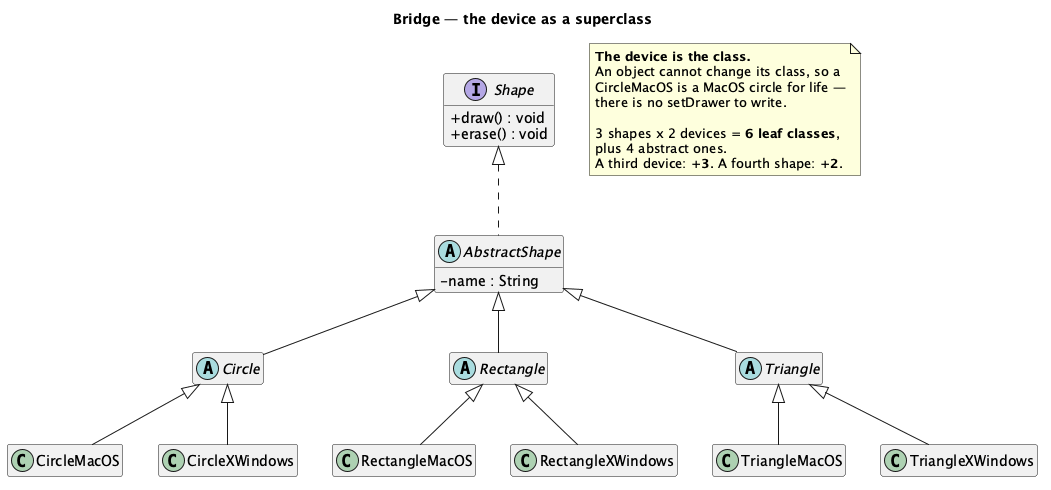

The diagram above was rendered by PlantUML. Its source (embedded in the PNG):
@startuml "Bridge - Shape (Problem) - Class Diagram"
skinparam classAttributeIconSize 0
hide empty members
title Bridge — the device as a superclass


interface Shape {
  + draw() : void
  + erase() : void
}

abstract class AbstractShape {
  - name : String
}

abstract class Circle
abstract class Rectangle
abstract class Triangle

class CircleMacOS
class CircleXWindows
class RectangleMacOS
class RectangleXWindows
class TriangleMacOS
class TriangleXWindows

Shape <|.. AbstractShape
AbstractShape <|-- Circle
AbstractShape <|-- Rectangle
AbstractShape <|-- Triangle
Circle <|-- CircleMacOS
Circle <|-- CircleXWindows
Rectangle <|-- RectangleMacOS
Rectangle <|-- RectangleXWindows
Triangle <|-- TriangleMacOS
Triangle <|-- TriangleXWindows

note as N1
  <b>The device is the class.</b>
  An object cannot change its class, so a
  CircleMacOS is a MacOS circle for life —
  there is no setDrawer to write.

  3 shapes x 2 devices = <b>6 leaf classes</b>,
  plus 4 abstract ones.
  A third device: <b>+3</b>. A fourth shape: <b>+2</b>.
end note

@enduml